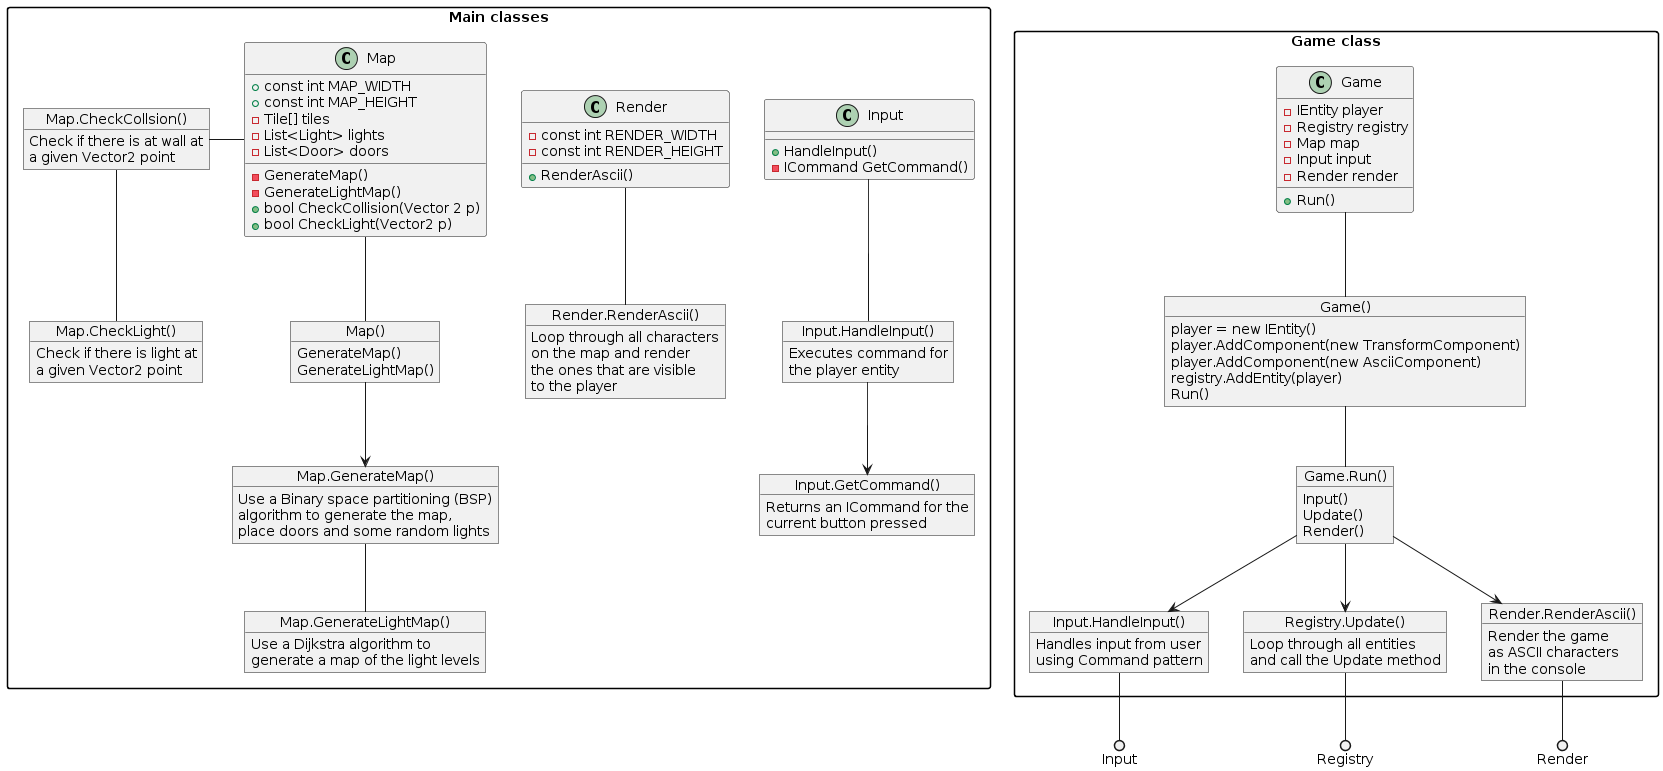

The diagram above was rendered by PlantUML. Its source (embedded in the PNG):
@startuml
skinparam packageStyle rectangle

' --------------
' Game class
' --------------
package "Game class" as GameP {
class Game {
    - IEntity player
    - Registry registry
    - Map map
    - Input input
    - Render render
    + Run()
}

object "Game()" as GameConstructor {
player = new IEntity()
player.AddComponent(new TransformComponent)
player.AddComponent(new AsciiComponent)
registry.AddEntity(player)
Run()
}


' --------------
' Game loop
' --------------
object "Game.Run()" as GameRun {
Input()
Update()
Render()
}

object "Input.HandleInput()" as GameRunHandleInput {
Handles input from user
using Command pattern
}

object "Registry.Update()" as GameRunUpdate {
Loop through all entities
and call the Update method
}

object "Render.RenderAscii()" as GameRunRenderAscii {
Render the game
as ASCII characters
in the console
}
}

' --------------
' Relations
' --------------
Game -- GameConstructor
GameConstructor -- GameRun
GameRun--> GameRunHandleInput
GameRunHandleInput --() Input
GameRun --> GameRunUpdate
GameRunUpdate --() Registry
GameRun --> GameRunRenderAscii
GameRunRenderAscii --() Render








' --------------
' Map class
' --------------
package "Main classes" as MainP {
class Map {
    + const int MAP_WIDTH
    + const int MAP_HEIGHT
    - Tile[] tiles
    - List<Light> lights
    - List<Door> doors
    - GenerateMap()
    - GenerateLightMap()
    + bool CheckCollision(Vector 2 p)
    + bool CheckLight(Vector2 p)
}

object "Map.CheckCollsion()" as MapCheckCollision {
Check if there is at wall at 
a given Vector2 point
}

object "Map.CheckLight()" as MapCheckLight {
Check if there is light at
a given Vector2 point
}


object "Map()" as MapConstructor {
GenerateMap()
GenerateLightMap()
}

object "Map.GenerateMap()" as MapGenerateMap {
Use a Binary space partitioning (BSP)
algorithm to generate the map,
place doors and some random lights
}

object "Map.GenerateLightMap()" as MapGenerateLightMap {
Use a Dijkstra algorithm to
generate a map of the light levels
}


' --------------
' Render class
' --------------
class Render {
    - const int RENDER_WIDTH
    - const int RENDER_HEIGHT
    + RenderAscii()
}

object "Render.RenderAscii()" as RenderRenderAscii {
Loop through all characters
on the map and render 
the ones that are visible 
to the player
}


' --------------
' Input class
' --------------
class Input {
    + HandleInput()
    - ICommand GetCommand()
}

object "Input.HandleInput()" as InputHandleInput {
Executes command for
the player entity
}

object "Input.GetCommand()" as InputGetCommand {
Returns an ICommand for the
current button pressed
}

}
' --------------
' Relations
' --------------
Map -- MapConstructor
MapConstructor --> MapGenerateMap
MapGenerateMap -- MapGenerateLightMap
Render -- RenderRenderAscii
Input -- InputHandleInput
InputHandleInput --> InputGetCommand

MapCheckCollision - Map
MapCheckCollision -- MapCheckLight
@enduml